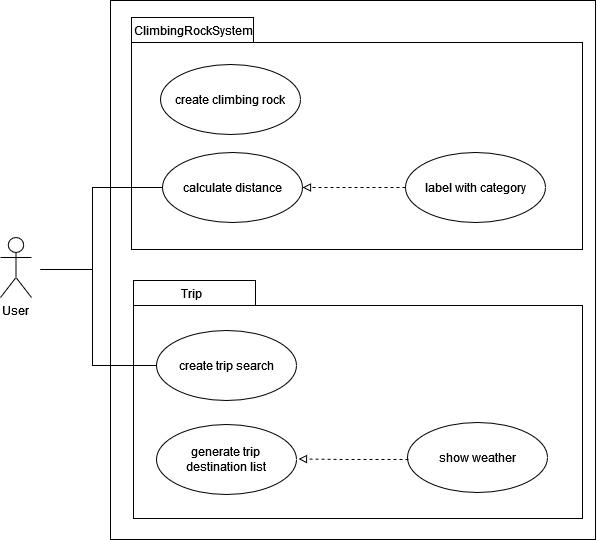

The diagram above was exported from draw.io. Its source (the exported page's mxGraphModel, read from the mxfile embedded in the PNG):
<mxGraphModel dx="760" dy="368" grid="0" gridSize="10" guides="1" tooltips="1" connect="1" arrows="1" fold="1" page="1" pageScale="1" pageWidth="827" pageHeight="1169" math="0" shadow="0">
  <root>
    <mxCell id="0" />
    <mxCell id="1" parent="0" />
    <mxCell id="6ISRh3eWOB3Gl8xyev_7-18" value="" style="html=1;" vertex="1" parent="1">
      <mxGeometry x="204" y="49" width="485" height="539" as="geometry" />
    </mxCell>
    <mxCell id="6ISRh3eWOB3Gl8xyev_7-1" value="" style="shape=folder;fontStyle=1;spacingTop=10;tabWidth=122;tabHeight=25;tabPosition=left;html=1;" vertex="1" parent="1">
      <mxGeometry x="225" y="66" width="451" height="232" as="geometry" />
    </mxCell>
    <mxCell id="6ISRh3eWOB3Gl8xyev_7-2" value="ClimbingRockSystem" style="text;html=1;align=center;verticalAlign=middle;resizable=0;points=[];autosize=1;strokeColor=none;fillColor=none;" vertex="1" parent="1">
      <mxGeometry x="225" y="70" width="124" height="18" as="geometry" />
    </mxCell>
    <mxCell id="6ISRh3eWOB3Gl8xyev_7-3" value="create climbing rock" style="ellipse;whiteSpace=wrap;html=1;" vertex="1" parent="1">
      <mxGeometry x="254" y="113" width="140" height="70" as="geometry" />
    </mxCell>
    <mxCell id="6ISRh3eWOB3Gl8xyev_7-4" value="" style="shape=folder;fontStyle=1;spacingTop=10;tabWidth=122;tabHeight=25;tabPosition=left;html=1;" vertex="1" parent="1">
      <mxGeometry x="227" y="329" width="449" height="238" as="geometry" />
    </mxCell>
    <mxCell id="6ISRh3eWOB3Gl8xyev_7-5" value="Trip" style="text;html=1;align=center;verticalAlign=middle;resizable=0;points=[];autosize=1;strokeColor=none;fillColor=none;" vertex="1" parent="1">
      <mxGeometry x="270" y="333" width="30" height="18" as="geometry" />
    </mxCell>
    <mxCell id="6ISRh3eWOB3Gl8xyev_7-6" value="create trip search" style="ellipse;whiteSpace=wrap;html=1;" vertex="1" parent="1">
      <mxGeometry x="250" y="379" width="140" height="70" as="geometry" />
    </mxCell>
    <mxCell id="6ISRh3eWOB3Gl8xyev_7-24" value="" style="edgeStyle=elbowEdgeStyle;rounded=0;orthogonalLoop=1;jettySize=auto;html=1;endArrow=none;endFill=0;" edge="1" parent="1" source="6ISRh3eWOB3Gl8xyev_7-7">
      <mxGeometry relative="1" as="geometry">
        <mxPoint x="134" y="318" as="targetPoint" />
        <Array as="points">
          <mxPoint x="186" y="277" />
        </Array>
      </mxGeometry>
    </mxCell>
    <mxCell id="6ISRh3eWOB3Gl8xyev_7-7" value="calculate distance" style="ellipse;whiteSpace=wrap;html=1;" vertex="1" parent="1">
      <mxGeometry x="256" y="201" width="140" height="70" as="geometry" />
    </mxCell>
    <mxCell id="6ISRh3eWOB3Gl8xyev_7-13" value="" style="edgeStyle=orthogonalEdgeStyle;rounded=0;orthogonalLoop=1;jettySize=auto;html=1;dashed=1;endArrow=block;endFill=0;" edge="1" parent="1" source="6ISRh3eWOB3Gl8xyev_7-8" target="6ISRh3eWOB3Gl8xyev_7-7">
      <mxGeometry relative="1" as="geometry" />
    </mxCell>
    <mxCell id="6ISRh3eWOB3Gl8xyev_7-8" value="label with category" style="ellipse;whiteSpace=wrap;html=1;" vertex="1" parent="1">
      <mxGeometry x="499" y="201" width="140" height="70" as="geometry" />
    </mxCell>
    <mxCell id="6ISRh3eWOB3Gl8xyev_7-15" value="generate trip&lt;br&gt; destination list" style="ellipse;whiteSpace=wrap;html=1;" vertex="1" parent="1">
      <mxGeometry x="250" y="473" width="140" height="70" as="geometry" />
    </mxCell>
    <mxCell id="6ISRh3eWOB3Gl8xyev_7-16" value="show weather" style="ellipse;whiteSpace=wrap;html=1;" vertex="1" parent="1">
      <mxGeometry x="501" y="471" width="140" height="70" as="geometry" />
    </mxCell>
    <mxCell id="6ISRh3eWOB3Gl8xyev_7-17" value="" style="edgeStyle=orthogonalEdgeStyle;rounded=0;orthogonalLoop=1;jettySize=auto;html=1;dashed=1;endArrow=block;endFill=0;" edge="1" parent="1">
      <mxGeometry relative="1" as="geometry">
        <mxPoint x="502" y="508" as="sourcePoint" />
        <mxPoint x="392" y="507.5" as="targetPoint" />
        <Array as="points">
          <mxPoint x="447" y="508" />
        </Array>
      </mxGeometry>
    </mxCell>
    <mxCell id="6ISRh3eWOB3Gl8xyev_7-22" value="" style="edgeStyle=elbowEdgeStyle;rounded=0;orthogonalLoop=1;jettySize=auto;html=1;endArrow=none;endFill=0;entryX=0;entryY=0.5;entryDx=0;entryDy=0;startArrow=none;" edge="1" parent="1" target="6ISRh3eWOB3Gl8xyev_7-6">
      <mxGeometry relative="1" as="geometry">
        <mxPoint x="134" y="318" as="sourcePoint" />
        <Array as="points">
          <mxPoint x="186" y="359" />
        </Array>
      </mxGeometry>
    </mxCell>
    <mxCell id="6ISRh3eWOB3Gl8xyev_7-19" value="User" style="shape=umlActor;verticalLabelPosition=bottom;verticalAlign=top;html=1;" vertex="1" parent="1">
      <mxGeometry x="94" y="286" width="31" height="60" as="geometry" />
    </mxCell>
  </root>
</mxGraphModel>